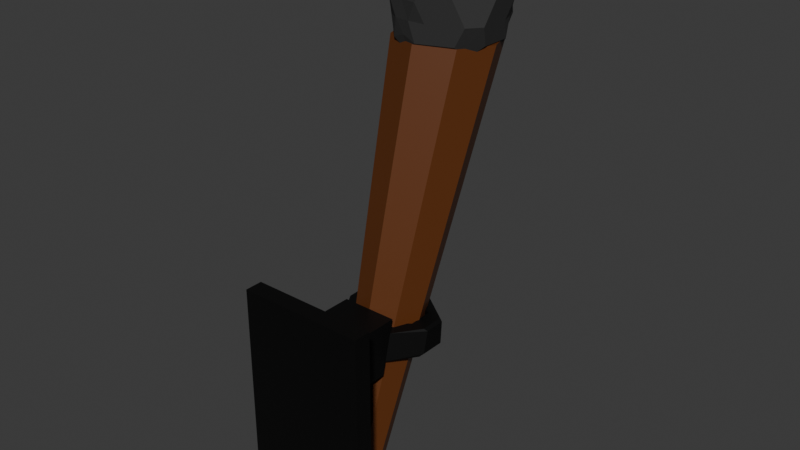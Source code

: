 # Source: walltorch.blend  (saved by Blender 4.1.24; exported with 4.5.12 LTS)
import bpy
from mathutils import Matrix  # noqa: F401  (used for matrix-valued properties, if any)

bpy.ops.wm.read_factory_settings(use_empty=True)
scene = bpy.context.scene
scene.name = 'Scene'

# ---- collections
col_collection = bpy.data.collections.new('Collection'); scene.collection.children.link(col_collection)

# ---- materials (node trees are filled in below, after node groups)
mat_wood = bpy.data.materials.new('Wood')
mat_wood.use_transparent_shadow = False
mat_coal = bpy.data.materials.new('Coal')
mat_coal.use_transparent_shadow = False
mat_metal = bpy.data.materials.new('Metal')
mat_metal.use_transparent_shadow = False

# ---- material node trees
mat_wood.use_nodes = True; mat_wood.node_tree.nodes.clear()
_N = mat_wood.node_tree.nodes; _L = mat_wood.node_tree.links
n0 = _N.new('ShaderNodeBsdfPrincipled'); n0.name = 'Principled BSDF'; n0.location = (10, 300)
n0.inputs[0].default_value = (0.1155, 0.03187, 0.004896, 1.0)
n1 = _N.new('ShaderNodeOutputMaterial'); n1.name = 'Material Output'; n1.location = (300, 300)
_L.new(n0.outputs[0], n1.inputs[0])
n1.is_active_output = True
mat_coal.use_nodes = True; mat_coal.node_tree.nodes.clear()
_N = mat_coal.node_tree.nodes; _L = mat_coal.node_tree.links
n0 = _N.new('ShaderNodeBsdfPrincipled'); n0.name = 'Principled BSDF'; n0.location = (10, 300)
n0.inputs[0].default_value = (0.02562, 0.02562, 0.02562, 1.0)
n0.inputs[2].default_value = 0.7778
n1 = _N.new('ShaderNodeOutputMaterial'); n1.name = 'Material Output'; n1.location = (300, 300)
_L.new(n0.outputs[0], n1.inputs[0])
n1.is_active_output = True
mat_metal.use_nodes = True; mat_metal.node_tree.nodes.clear()
_N = mat_metal.node_tree.nodes; _L = mat_metal.node_tree.links
n0 = _N.new('ShaderNodeBsdfPrincipled'); n0.name = 'Principled BSDF'; n0.location = (10, 300)
n0.inputs[0].default_value = (0.01271, 0.01271, 0.01271, 1.0)
n0.inputs[1].default_value = 0.7481
n1 = _N.new('ShaderNodeOutputMaterial'); n1.name = 'Material Output'; n1.location = (300, 300)
_L.new(n0.outputs[0], n1.inputs[0])
n1.is_active_output = True

# ---- world
world_world = bpy.data.worlds.new('World'); scene.world = world_world
world_world.use_nodes = True; world_world.node_tree.nodes.clear()
_N = world_world.node_tree.nodes; _L = world_world.node_tree.links
n0 = _N.new('ShaderNodeOutputWorld'); n0.name = 'World Output'; n0.location = (300, 300)
n1 = _N.new('ShaderNodeBackground'); n1.name = 'Background'; n1.location = (10, 300)
n1.inputs[0].default_value = (0.05088, 0.05088, 0.05088, 1.0)
_L.new(n1.outputs[0], n0.inputs[0])
n0.is_active_output = True
world_world.color = (0.05088, 0.05088, 0.05088)
world_world.use_sun_shadow = False
world_world.sun_shadow_jitter_overblur = 0.0

# ---- meshes
me_cylinder = bpy.data.meshes.new('Cylinder')
me_cylinder.from_pydata([(-2.456e-09, 0.3968, -4.3), (-3.725e-09, 0.9659, 4.559), (0.2806, 0.2806, -4.3), (0.7071, 0.683, 4.483), (0.3968, -7.823e-08, -4.3), (1.0, 4.112e-08, 4.3), (0.2806, -0.2806, -4.3), (0.7071, -0.683, 4.117), (-2.456e-09, -0.3968, -4.3), (-3.725e-09, -0.9659, 4.042), (-0.2806, -0.2806, -4.3), (-0.7071, -0.683, 4.117), (-0.3968, -7.823e-08, -4.3), (-1.0, 4.112e-08, 4.3), (-0.2806, 0.2806, -4.3), (-0.7071, 0.683, 4.483)], [], [(0, 1, 3, 2), (2, 3, 5, 4), (4, 5, 7, 6), (6, 7, 9, 8), (8, 9, 11, 10), (10, 11, 13, 12), (3, 1, 15, 13, 11, 9, 7, 5), (12, 13, 15, 14), (14, 15, 1, 0), (0, 2, 4, 6, 8, 10, 12, 14)])
_uv = me_cylinder.uv_layers.new(name='UVMap')
_uv.uv.foreach_set('vector', [1.0, 0.5, 1.0, 1.0, 0.875, 1.0, 0.875, 0.5, 0.875, 0.5, 0.875, 1.0, 0.75, 1.0, 0.75, 0.5, 0.75, 0.5, 0.75, 1.0, 0.625, 1.0, 0.625, 0.5, 0.625, 0.5, 0.625, 1.0, 0.5, 1.0, 0.5, 0.5, 0.5, 0.5, 0.5, 1.0, 0.375, 1.0, 0.375, 0.5, 0.375, 0.5, 0.375, 1.0, 0.25, 1.0, 0.25, 0.5, 0.4197, 0.4197, 0.25, 0.49, 0.08029, 0.4197, 0.01, 0.25, 0.08029, 0.08029, 0.25, 0.01, 0.4197, 0.08029, 0.49, 0.25, 0.25, 0.5, 0.25, 1.0, 0.125, 1.0, 0.125, 0.5, 0.125, 0.5, 0.125, 1.0, 0.0, 1.0, 0.0, 0.5, 0.75, 0.49, 0.9197, 0.4197, 0.99, 0.25, 0.9197, 0.08029, 0.75, 0.01, 0.5803, 0.08029, 0.51, 0.25, 0.5803, 0.4197])
me_cylinder.materials.append(mat_wood)
me_cylinder.update()
me_icosphere = bpy.data.meshes.new('Icosphere')
me_icosphere.from_pydata([(0.0003978, -0.00194, -0.9946), (0.6258, -0.4563, -0.3811), (-0.233, -0.7193, -0.3801), (-0.894, -0.00194, -0.4418), (-0.2387, 0.734, -0.3815), (0.6175, 0.4477, -0.3776), (0.224, -0.6972, 0.3582), (-0.6815, -0.4986, 0.4276), (-0.6005, 0.4442, 0.3777), (0.2404, 0.7351, 0.393), (0.7771, -0.00194, 0.3938), (-0.005997, 0.004689, 0.8297), (-0.1378, -0.4273, -0.7182), (0.3622, -0.2648, -0.7182), (0.224, -0.6901, -0.4418), (0.724, -0.00194, -0.4418), (0.3622, 0.2609, -0.7182), (-0.4468, -0.00194, -0.7182), (-0.585, -0.4273, -0.4418), (-0.1378, 0.4234, -0.7182), (-0.585, 0.4234, -0.4418), (0.224, 0.6862, -0.4418), (0.8094, -0.2648, 0.005425), (0.8094, 0.2609, 0.005425), (0.0003978, -0.8526, 0.005425), (0.5004, -0.6901, 0.005425), (-0.8086, -0.2648, 0.005425), (-0.4996, -0.6901, 0.005425), (-0.4996, 0.6862, 0.005425), (-0.7415, 0.2382, -0.0006552), (0.5004, 0.6862, 0.005425), (0.0003978, 0.8487, 0.005425), (0.5437, -0.394, 0.4195), (-0.2111, -0.6489, 0.4255), (-0.7232, -0.00194, 0.4526), (-0.2232, 0.6862, 0.4526), (0.5858, 0.4234, 0.4526), (0.1229, -0.3824, 0.6668), (0.4476, -0.00194, 0.729), (-0.3614, -0.2648, 0.729), (-0.3614, 0.2609, 0.729), (0.1386, 0.4234, 0.729), (-0.0687, -0.2146, -0.8564), (0.5431, -0.3962, -0.58), (-0.02599, -0.7713, -0.4418), (0.724, -0.2648, -0.4418), (0.5431, 0.3924, -0.58), (-0.2232, -0.00194, -0.8564), (-0.7395, -0.2146, -0.4418), (-0.0687, 0.2107, -0.8564), (-0.4305, 0.636, -0.4418), (0.474, 0.605, -0.4418), (0.7667, -0.3962, -0.2182), (0.8521, 0.1295, 0.229), (-0.1294, -0.783, -0.2107), (0.3886, -0.7713, 0.229), (-0.8513, -0.1334, -0.2182), (-0.5759, -0.563, 0.2225), (-0.3878, 0.7675, -0.2182), (-0.6696, 0.3555, 0.2056), (0.6122, 0.605, -0.2182), (0.1312, 0.7833, 0.219), (0.3749, -0.5698, 0.3918), (-0.4532, -0.5639, 0.4223), (-0.6483, 0.244, 0.4069), (0.03375, 0.7345, 0.4321), (0.7403, 0.2107, 0.4526), (0.1777, -0.5586, 0.5067), (0.1956, 0.004996, 0.8209), (-0.5351, -0.3908, 0.579), (-0.5423, 0.3924, 0.5908), (0.1973, 0.5925, 0.5369), (-0.2069, -0.6399, -0.58), (0.1813, -0.1334, -0.8564), (0.474, -0.6089, -0.4418), (0.7218, 0.2605, -0.4406), (0.1813, 0.1295, -0.8564), (-0.6704, -0.00194, -0.58), (-0.4305, -0.6399, -0.4418), (-0.2057, 0.6323, -0.5751), (-0.7395, 0.2107, -0.4418), (-0.02698, 0.7619, -0.4383), (0.8521, -0.1334, 0.229), (0.7013, 0.3642, -0.2073), (0.1386, -0.8526, 0.229), (0.6122, -0.6089, -0.2182), (-0.7659, -0.3962, 0.229), (-0.3606, -0.724, -0.2122), (-0.6114, 0.605, 0.229), (-0.8513, 0.1295, -0.2182), (0.3461, 0.7021, 0.2146), (-0.1378, 0.8487, -0.2182), (0.7403, -0.2146, 0.4526), (0.03111, -0.7063, 0.4094), (-0.7232, -0.2648, 0.4526), (-0.4732, 0.605, 0.4526), (0.3886, 0.5879, 0.408), (0.05495, -0.1762, 0.8043), (0.6712, -0.00194, 0.5908), (-0.1692, -0.123, 0.8416), (-0.1724, 0.1222, 0.8516), (0.06155, 0.1946, 0.8391), (0.2931, 0.2107, 0.729), (0.5167, 0.2107, 0.5908), (0.3622, 0.4234, 0.5908), (-0.1114, 0.3422, 0.729), (-0.04231, 0.5548, 0.5908), (-0.2923, 0.4736, 0.5908), (-0.3614, -0.00194, 0.729), (-0.5423, 0.1295, 0.5908), (-0.5423, -0.1334, 0.5908), (-0.1114, -0.346, 0.729), (-0.2913, -0.4764, 0.5896), (-0.04231, -0.5587, 0.5908), (0.2866, -0.1994, 0.7099), (0.3436, -0.3999, 0.5661), (0.5167, -0.2146, 0.5908), (0.6976, 0.3422, 0.229), (0.6549, 0.4736, 0.005425), (0.5431, 0.5548, 0.229), (-0.1114, 0.7675, 0.229), (-0.2496, 0.7675, 0.005425), (-0.3614, 0.6862, 0.229), (-0.7337, 0.1192, 0.2166), (-0.8086, -0.00194, 0.005425), (-0.7659, -0.1334, 0.229), (-0.3578, -0.6811, 0.2229), (-0.2496, -0.7713, 0.005425), (-0.1114, -0.7713, 0.229), (0.5431, -0.5587, 0.229), (0.6549, -0.4775, 0.005425), (0.6976, -0.346, 0.229), (0.2504, 0.7675, 0.005425), (0.3622, 0.6862, -0.2182), (0.1122, 0.7675, -0.2182), (-0.6477, 0.4712, 0.004007), (-0.5423, 0.5548, -0.2182), (-0.6968, 0.3422, -0.2182), (-0.6541, -0.4775, 0.005425), (-0.6968, -0.346, -0.2182), (-0.5423, -0.5587, -0.2182), (0.2504, -0.7713, 0.005425), (0.1122, -0.7713, -0.2182), (0.3622, -0.6901, -0.2182), (0.8094, -0.00194, 0.005425), (0.7667, -0.1334, -0.2182), (0.7667, 0.1295, -0.2182), (0.2931, 0.4736, -0.58), (0.1122, 0.3422, -0.7182), (0.04311, 0.5548, -0.58), (-0.3614, 0.4234, -0.58), (-0.2923, 0.2107, -0.7182), (-0.5159, 0.2107, -0.58), (-0.5159, -0.2146, -0.58), (-0.2923, -0.2146, -0.7182), (-0.3614, -0.4273, -0.58), (0.5431, 0.1295, -0.58), (0.5431, -0.1334, -0.58), (0.3622, -0.00194, -0.7182), (0.04311, -0.5587, -0.58), (0.1122, -0.346, -0.7182), (0.2931, -0.4775, -0.58)], [], [(0, 73, 42), (1, 43, 45), (0, 42, 47), (0, 47, 49), (0, 49, 76), (1, 45, 52), (2, 44, 54), (3, 48, 56), (4, 50, 58), (5, 51, 60), (1, 52, 85), (2, 54, 87), (3, 56, 89), (4, 58, 91), (5, 60, 83), (6, 62, 67), (7, 63, 69), (8, 64, 70), (9, 65, 71), (10, 66, 98), (38, 102, 68), (38, 103, 102), (36, 96, 104), (41, 105, 101), (41, 106, 105), (35, 95, 107), (40, 108, 100), (40, 109, 108), (34, 94, 110), (39, 111, 99), (39, 112, 111), (33, 93, 113), (37, 114, 97), (37, 115, 114), (32, 92, 116), (23, 117, 53), (23, 118, 117), (30, 90, 119), (31, 120, 61), (31, 121, 120), (28, 88, 122), (29, 123, 59), (29, 124, 123), (26, 86, 125), (27, 126, 57), (27, 127, 126), (24, 84, 128), (25, 129, 55), (25, 130, 129), (22, 82, 131), (30, 132, 90), (30, 133, 132), (21, 81, 134), (28, 135, 88), (28, 136, 135), (20, 80, 137), (26, 138, 86), (26, 139, 138), (18, 78, 140), (24, 141, 84), (24, 142, 141), (14, 74, 143), (22, 144, 82), (22, 145, 144), (15, 75, 146), (16, 147, 46), (16, 148, 147), (19, 79, 149), (19, 150, 79), (19, 151, 150), (17, 77, 152), (17, 153, 77), (17, 154, 153), (12, 72, 155), (15, 156, 75), (15, 157, 156), (13, 73, 158), (12, 159, 72), (12, 160, 159), (13, 43, 161), (161, 74, 14), (161, 43, 74), (43, 1, 74), (159, 161, 14), (159, 160, 161), (160, 13, 161), (72, 44, 2), (72, 159, 44), (159, 14, 44), (158, 76, 16), (158, 73, 76), (73, 0, 76), (156, 158, 16), (156, 157, 158), (157, 13, 158), (75, 46, 5), (75, 156, 46), (156, 16, 46), (155, 78, 18), (155, 72, 78), (72, 2, 78), (153, 155, 18), (153, 154, 155), (154, 12, 155), (77, 48, 3), (77, 153, 48), (153, 18, 48), (152, 80, 20), (152, 77, 80), (77, 3, 80), (150, 152, 20), (150, 151, 152), (151, 17, 152), (79, 50, 4), (79, 150, 50), (150, 20, 50), (149, 81, 21), (149, 79, 81), (79, 4, 81), (147, 149, 21), (147, 148, 149), (148, 19, 149), (46, 51, 5), (46, 147, 51), (147, 21, 51), (146, 83, 23), (146, 75, 83), (75, 5, 83), (144, 146, 23), (144, 145, 146), (145, 15, 146), (82, 53, 10), (82, 144, 53), (144, 23, 53), (143, 85, 25), (143, 74, 85), (74, 1, 85), (141, 143, 25), (141, 142, 143), (142, 14, 143), (84, 55, 6), (84, 141, 55), (141, 25, 55), (140, 87, 27), (140, 78, 87), (78, 2, 87), (138, 140, 27), (138, 139, 140), (139, 18, 140), (86, 57, 7), (86, 138, 57), (138, 27, 57), (137, 89, 29), (137, 80, 89), (80, 3, 89), (135, 137, 29), (135, 136, 137), (136, 20, 137), (88, 59, 8), (88, 135, 59), (135, 29, 59), (134, 91, 31), (134, 81, 91), (81, 4, 91), (132, 134, 31), (132, 133, 134), (133, 21, 134), (90, 61, 9), (90, 132, 61), (132, 31, 61), (131, 92, 32), (131, 82, 92), (82, 10, 92), (129, 131, 32), (129, 130, 131), (130, 22, 131), (55, 62, 6), (55, 129, 62), (129, 32, 62), (128, 93, 33), (128, 84, 93), (84, 6, 93), (126, 128, 33), (126, 127, 128), (127, 24, 128), (57, 63, 7), (57, 126, 63), (126, 33, 63), (125, 94, 34), (125, 86, 94), (86, 7, 94), (123, 125, 34), (123, 124, 125), (124, 26, 125), (59, 64, 8), (59, 123, 64), (123, 34, 64), (122, 95, 35), (122, 88, 95), (88, 8, 95), (120, 122, 35), (120, 121, 122), (121, 28, 122), (61, 65, 9), (61, 120, 65), (120, 35, 65), (119, 96, 36), (119, 90, 96), (90, 9, 96), (117, 119, 36), (117, 118, 119), (118, 30, 119), (53, 66, 10), (53, 117, 66), (117, 36, 66), (116, 98, 38), (116, 92, 98), (92, 10, 98), (114, 116, 38), (114, 115, 116), (115, 32, 116), (97, 68, 11), (97, 114, 68), (114, 38, 68), (113, 67, 37), (113, 93, 67), (93, 6, 67), (111, 113, 37), (111, 112, 113), (112, 33, 113), (99, 97, 11), (99, 111, 97), (111, 37, 97), (110, 69, 39), (110, 94, 69), (94, 7, 69), (108, 110, 39), (108, 109, 110), (109, 34, 110), (100, 99, 11), (100, 108, 99), (108, 39, 99), (107, 70, 40), (107, 95, 70), (95, 8, 70), (105, 107, 40), (105, 106, 107), (106, 35, 107), (101, 100, 11), (101, 105, 100), (105, 40, 100), (104, 71, 41), (104, 96, 71), (96, 9, 71), (102, 104, 41), (102, 103, 104), (103, 36, 104), (68, 101, 11), (68, 102, 101), (102, 41, 101), (98, 103, 38), (98, 66, 103), (66, 36, 103), (71, 106, 41), (71, 65, 106), (65, 35, 106), (70, 109, 40), (70, 64, 109), (64, 34, 109), (69, 112, 39), (69, 63, 112), (63, 33, 112), (67, 115, 37), (67, 62, 115), (62, 32, 115), (83, 118, 23), (83, 60, 118), (60, 30, 118), (91, 121, 31), (91, 58, 121), (58, 28, 121), (89, 124, 29), (89, 56, 124), (56, 26, 124), (87, 127, 27), (87, 54, 127), (54, 24, 127), (85, 130, 25), (85, 52, 130), (52, 22, 130), (60, 133, 30), (60, 51, 133), (51, 21, 133), (58, 136, 28), (58, 50, 136), (50, 20, 136), (56, 139, 26), (56, 48, 139), (48, 18, 139), (54, 142, 24), (54, 44, 142), (44, 14, 142), (52, 145, 22), (52, 45, 145), (45, 15, 145), (76, 148, 16), (76, 49, 148), (49, 19, 148), (49, 151, 19), (49, 47, 151), (47, 17, 151), (47, 154, 17), (47, 42, 154), (42, 12, 154), (45, 157, 15), (45, 43, 157), (43, 13, 157), (42, 160, 12), (42, 73, 160), (73, 13, 160)])
_uv = me_icosphere.uv_layers.new(name='UVMap')
_uv.uv.foreach_set('vector', [0.1818, 0.0, 0.2045, 0.03937, 0.1591, 0.03937, 0.2727, 0.1575, 0.2955, 0.1181, 0.3182, 0.1575, 0.9091, 0.0, 0.9318, 0.03937, 0.8864, 0.03937, 0.7273, 0.0, 0.75, 0.03937, 0.7045, 0.03937, 0.5455, 0.0, 0.5682, 0.03937, 0.5227, 0.03937, 0.2727, 0.1575, 0.3182, 0.1575, 0.2955, 0.1968, 0.09091, 0.1575, 0.1364, 0.1575, 0.1136, 0.1968, 0.8182, 0.1575, 0.8636, 0.1575, 0.8409, 0.1968, 0.6364, 0.1575, 0.6818, 0.1575, 0.6591, 0.1968, 0.4545, 0.1575, 0.5, 0.1575, 0.4773, 0.1968, 0.2727, 0.1575, 0.2955, 0.1968, 0.25, 0.1968, 0.09091, 0.1575, 0.1136, 0.1968, 0.06818, 0.1968, 0.8182, 0.1575, 0.8409, 0.1968, 0.7955, 0.1968, 0.6364, 0.1575, 0.6591, 0.1968, 0.6136, 0.1968, 0.4545, 0.1575, 0.4773, 0.1968, 0.4318, 0.1968, 0.1818, 0.3149, 0.2273, 0.3149, 0.2045, 0.3543, 0.0, 0.3149, 0.04545, 0.3149, 0.02273, 0.3543, 0.7273, 0.3149, 0.7727, 0.3149, 0.75, 0.3543, 0.5455, 0.3149, 0.5909, 0.3149, 0.5682, 0.3543, 0.3636, 0.3149, 0.4091, 0.3149, 0.3864, 0.3543, 0.4091, 0.3937, 0.4545, 0.3937, 0.4318, 0.433, 0.4091, 0.3937, 0.4318, 0.3543, 0.4545, 0.3937, 0.4545, 0.3149, 0.5, 0.3149, 0.4773, 0.3543, 0.5909, 0.3937, 0.6364, 0.3937, 0.6136, 0.433, 0.5909, 0.3937, 0.6136, 0.3543, 0.6364, 0.3937, 0.6364, 0.3149, 0.6818, 0.3149, 0.6591, 0.3543, 0.7727, 0.3937, 0.8182, 0.3937, 0.7955, 0.433, 0.7727, 0.3937, 0.7955, 0.3543, 0.8182, 0.3937, 0.8182, 0.3149, 0.8636, 0.3149, 0.8409, 0.3543, 0.04546, 0.3937, 0.09091, 0.3937, 0.06818, 0.433, 0.04546, 0.3937, 0.06818, 0.3543, 0.09091, 0.3937, 0.09091, 0.3149, 0.1364, 0.3149, 0.1136, 0.3543, 0.2273, 0.3937, 0.2727, 0.3937, 0.25, 0.433, 0.2273, 0.3937, 0.25, 0.3543, 0.2727, 0.3937, 0.2727, 0.3149, 0.3182, 0.3149, 0.2955, 0.3543, 0.4091, 0.2362, 0.4318, 0.2756, 0.3864, 0.2756, 0.4091, 0.2362, 0.4545, 0.2362, 0.4318, 0.2756, 0.5, 0.2362, 0.5227, 0.2756, 0.4773, 0.2756, 0.5909, 0.2362, 0.6136, 0.2756, 0.5682, 0.2756, 0.5909, 0.2362, 0.6364, 0.2362, 0.6136, 0.2756, 0.6818, 0.2362, 0.7045, 0.2756, 0.6591, 0.2756, 0.7727, 0.2362, 0.7955, 0.2756, 0.75, 0.2756, 0.7727, 0.2362, 0.8182, 0.2362, 0.7955, 0.2756, 0.8636, 0.2362, 0.8864, 0.2756, 0.8409, 0.2756, 0.04546, 0.2362, 0.06818, 0.2756, 0.02273, 0.2756, 0.04546, 0.2362, 0.09091, 0.2362, 0.06818, 0.2756, 0.1364, 0.2362, 0.1591, 0.2756, 0.1136, 0.2756, 0.2273, 0.2362, 0.25, 0.2756, 0.2045, 0.2756, 0.2273, 0.2362, 0.2727, 0.2362, 0.25, 0.2756, 0.3182, 0.2362, 0.3409, 0.2756, 0.2955, 0.2756, 0.5, 0.2362, 0.5455, 0.2362, 0.5227, 0.2756, 0.5, 0.2362, 0.5227, 0.1968, 0.5455, 0.2362, 0.5455, 0.1575, 0.5909, 0.1575, 0.5682, 0.1968, 0.6818, 0.2362, 0.7273, 0.2362, 0.7045, 0.2756, 0.6818, 0.2362, 0.7045, 0.1968, 0.7273, 0.2362, 0.7273, 0.1575, 0.7727, 0.1575, 0.75, 0.1968, 0.8636, 0.2362, 0.9091, 0.2362, 0.8864, 0.2756, 0.8636, 0.2362, 0.8864, 0.1968, 0.9091, 0.2362, 0.9091, 0.1575, 0.9545, 0.1575, 0.9318, 0.1968, 0.1364, 0.2362, 0.1818, 0.2362, 0.1591, 0.2756, 0.1364, 0.2362, 0.1591, 0.1968, 0.1818, 0.2362, 0.1818, 0.1575, 0.2273, 0.1575, 0.2045, 0.1968, 0.3182, 0.2362, 0.3636, 0.2362, 0.3409, 0.2756, 0.3182, 0.2362, 0.3409, 0.1968, 0.3636, 0.2362, 0.3636, 0.1575, 0.4091, 0.1575, 0.3864, 0.1968, 0.5, 0.07873, 0.5227, 0.1181, 0.4773, 0.1181, 0.5, 0.07873, 0.5455, 0.07873, 0.5227, 0.1181, 0.5909, 0.07873, 0.6136, 0.1181, 0.5682, 0.1181, 0.6818, 0.07873, 0.7045, 0.1181, 0.6591, 0.1181, 0.6818, 0.07873, 0.7273, 0.07873, 0.7045, 0.1181, 0.7727, 0.07873, 0.7955, 0.1181, 0.75, 0.1181, 0.8636, 0.07873, 0.8864, 0.1181, 0.8409, 0.1181, 0.8636, 0.07873, 0.9091, 0.07873, 0.8864, 0.1181, 0.9545, 0.07873, 0.9773, 0.1181, 0.9318, 0.1181, 0.3636, 0.1575, 0.3864, 0.1181, 0.4091, 0.1575, 0.3636, 0.1575, 0.3409, 0.1181, 0.3864, 0.1181, 0.3182, 0.07873, 0.3409, 0.03937, 0.3636, 0.07873, 0.1364, 0.07873, 0.1591, 0.1181, 0.1136, 0.1181, 0.1364, 0.07873, 0.1818, 0.07873, 0.1591, 0.1181, 0.2273, 0.07873, 0.25, 0.1181, 0.2045, 0.1181, 0.2045, 0.1181, 0.2273, 0.1575, 0.1818, 0.1575, 0.2045, 0.1181, 0.25, 0.1181, 0.2273, 0.1575, 0.25, 0.1181, 0.2727, 0.1575, 0.2273, 0.1575, 0.1591, 0.1181, 0.2045, 0.1181, 0.1818, 0.1575, 0.1591, 0.1181, 0.1818, 0.07873, 0.2045, 0.1181, 0.1818, 0.07873, 0.2273, 0.07873, 0.2045, 0.1181, 0.1136, 0.1181, 0.1364, 0.1575, 0.09091, 0.1575, 0.1136, 0.1181, 0.1591, 0.1181, 0.1364, 0.1575, 0.1591, 0.1181, 0.1818, 0.1575, 0.1364, 0.1575, 0.3636, 0.07873, 0.3864, 0.03937, 0.4091, 0.07873, 0.3636, 0.07873, 0.3409, 0.03937, 0.3864, 0.03937, 0.3409, 0.03937, 0.3636, 0.0, 0.3864, 0.03937, 0.3864, 0.1181, 0.3636, 0.07873, 0.4091, 0.07873, 0.3864, 0.1181, 0.3409, 0.1181, 0.3636, 0.07873, 0.3409, 0.1181, 0.3182, 0.07873, 0.3636, 0.07873, 0.4091, 0.1575, 0.4318, 0.1181, 0.4545, 0.1575, 0.4091, 0.1575, 0.3864, 0.1181, 0.4318, 0.1181, 0.3864, 0.1181, 0.4091, 0.07873, 0.4318, 0.1181, 0.9318, 0.1181, 0.9545, 0.1575, 0.9091, 0.1575, 0.9318, 0.1181, 0.9773, 0.1181, 0.9545, 0.1575, 0.9773, 0.1181, 1.0, 0.1575, 0.9545, 0.1575, 0.8864, 0.1181, 0.9318, 0.1181, 0.9091, 0.1575, 0.8864, 0.1181, 0.9091, 0.07873, 0.9318, 0.1181, 0.9091, 0.07873, 0.9545, 0.07873, 0.9318, 0.1181, 0.8409, 0.1181, 0.8636, 0.1575, 0.8182, 0.1575, 0.8409, 0.1181, 0.8864, 0.1181, 0.8636, 0.1575, 0.8864, 0.1181, 0.9091, 0.1575, 0.8636, 0.1575, 0.75, 0.1181, 0.7727, 0.1575, 0.7273, 0.1575, 0.75, 0.1181, 0.7955, 0.1181, 0.7727, 0.1575, 0.7955, 0.1181, 0.8182, 0.1575, 0.7727, 0.1575, 0.7045, 0.1181, 0.75, 0.1181, 0.7273, 0.1575, 0.7045, 0.1181, 0.7273, 0.07873, 0.75, 0.1181, 0.7273, 0.07873, 0.7727, 0.07873, 0.75, 0.1181, 0.6591, 0.1181, 0.6818, 0.1575, 0.6364, 0.1575, 0.6591, 0.1181, 0.7045, 0.1181, 0.6818, 0.1575, 0.7045, 0.1181, 0.7273, 0.1575, 0.6818, 0.1575, 0.5682, 0.1181, 0.5909, 0.1575, 0.5455, 0.1575, 0.5682, 0.1181, 0.6136, 0.1181, 0.5909, 0.1575, 0.6136, 0.1181, 0.6364, 0.1575, 0.5909, 0.1575, 0.5227, 0.1181, 0.5682, 0.1181, 0.5455, 0.1575, 0.5227, 0.1181, 0.5455, 0.07873, 0.5682, 0.1181, 0.5455, 0.07873, 0.5909, 0.07873, 0.5682, 0.1181, 0.4773, 0.1181, 0.5, 0.1575, 0.4545, 0.1575, 0.4773, 0.1181, 0.5227, 0.1181, 0.5, 0.1575, 0.5227, 0.1181, 0.5455, 0.1575, 0.5, 0.1575, 0.3864, 0.1968, 0.4318, 0.1968, 0.4091, 0.2362, 0.3864, 0.1968, 0.4091, 0.1575, 0.4318, 0.1968, 0.4091, 0.1575, 0.4545, 0.1575, 0.4318, 0.1968, 0.3636, 0.2362, 0.3864, 0.1968, 0.4091, 0.2362, 0.3636, 0.2362, 0.3409, 0.1968, 0.3864, 0.1968, 0.3409, 0.1968, 0.3636, 0.1575, 0.3864, 0.1968, 0.3409, 0.2756, 0.3864, 0.2756, 0.3636, 0.3149, 0.3409, 0.2756, 0.3636, 0.2362, 0.3864, 0.2756, 0.3636, 0.2362, 0.4091, 0.2362, 0.3864, 0.2756, 0.2045, 0.1968, 0.25, 0.1968, 0.2273, 0.2362, 0.2045, 0.1968, 0.2273, 0.1575, 0.25, 0.1968, 0.2273, 0.1575, 0.2727, 0.1575, 0.25, 0.1968, 0.1818, 0.2362, 0.2045, 0.1968, 0.2273, 0.2362, 0.1818, 0.2362, 0.1591, 0.1968, 0.2045, 0.1968, 0.1591, 0.1968, 0.1818, 0.1575, 0.2045, 0.1968, 0.1591, 0.2756, 0.2045, 0.2756, 0.1818, 0.3149, 0.1591, 0.2756, 0.1818, 0.2362, 0.2045, 0.2756, 0.1818, 0.2362, 0.2273, 0.2362, 0.2045, 0.2756, 0.9318, 0.1968, 0.9773, 0.1968, 0.9545, 0.2362, 0.9318, 0.1968, 0.9545, 0.1575, 0.9773, 0.1968, 0.9545, 0.1575, 1.0, 0.1575, 0.9773, 0.1968, 0.9091, 0.2362, 0.9318, 0.1968, 0.9545, 0.2362, 0.9091, 0.2362, 0.8864, 0.1968, 0.9318, 0.1968, 0.8864, 0.1968, 0.9091, 0.1575, 0.9318, 0.1968, 0.8864, 0.2756, 0.9318, 0.2756, 0.9091, 0.3149, 0.8864, 0.2756, 0.9091, 0.2362, 0.9318, 0.2756, 0.9091, 0.2362, 0.9545, 0.2362, 0.9318, 0.2756, 0.75, 0.1968, 0.7955, 0.1968, 0.7727, 0.2362, 0.75, 0.1968, 0.7727, 0.1575, 0.7955, 0.1968, 0.7727, 0.1575, 0.8182, 0.1575, 0.7955, 0.1968, 0.7273, 0.2362, 0.75, 0.1968, 0.7727, 0.2362, 0.7273, 0.2362, 0.7045, 0.1968, 0.75, 0.1968, 0.7045, 0.1968, 0.7273, 0.1575, 0.75, 0.1968, 0.7045, 0.2756, 0.75, 0.2756, 0.7273, 0.3149, 0.7045, 0.2756, 0.7273, 0.2362, 0.75, 0.2756, 0.7273, 0.2362, 0.7727, 0.2362, 0.75, 0.2756, 0.5682, 0.1968, 0.6136, 0.1968, 0.5909, 0.2362, 0.5682, 0.1968, 0.5909, 0.1575, 0.6136, 0.1968, 0.5909, 0.1575, 0.6364, 0.1575, 0.6136, 0.1968, 0.5455, 0.2362, 0.5682, 0.1968, 0.5909, 0.2362, 0.5455, 0.2362, 0.5227, 0.1968, 0.5682, 0.1968, 0.5227, 0.1968, 0.5455, 0.1575, 0.5682, 0.1968, 0.5227, 0.2756, 0.5682, 0.2756, 0.5455, 0.3149, 0.5227, 0.2756, 0.5455, 0.2362, 0.5682, 0.2756, 0.5455, 0.2362, 0.5909, 0.2362, 0.5682, 0.2756, 0.2955, 0.2756, 0.3182, 0.3149, 0.2727, 0.3149, 0.2955, 0.2756, 0.3409, 0.2756, 0.3182, 0.3149, 0.3409, 0.2756, 0.3636, 0.3149, 0.3182, 0.3149, 0.25, 0.2756, 0.2955, 0.2756, 0.2727, 0.3149, 0.25, 0.2756, 0.2727, 0.2362, 0.2955, 0.2756, 0.2727, 0.2362, 0.3182, 0.2362, 0.2955, 0.2756, 0.2045, 0.2756, 0.2273, 0.3149, 0.1818, 0.3149, 0.2045, 0.2756, 0.25, 0.2756, 0.2273, 0.3149, 0.25, 0.2756, 0.2727, 0.3149, 0.2273, 0.3149, 0.1136, 0.2756, 0.1364, 0.3149, 0.09091, 0.3149, 0.1136, 0.2756, 0.1591, 0.2756, 0.1364, 0.3149, 0.1591, 0.2756, 0.1818, 0.3149, 0.1364, 0.3149, 0.06818, 0.2756, 0.1136, 0.2756, 0.09091, 0.3149, 0.06818, 0.2756, 0.09091, 0.2362, 0.1136, 0.2756, 0.09091, 0.2362, 0.1364, 0.2362, 0.1136, 0.2756, 0.02273, 0.2756, 0.04545, 0.3149, 0.0, 0.3149, 0.02273, 0.2756, 0.06818, 0.2756, 0.04545, 0.3149, 0.06818, 0.2756, 0.09091, 0.3149, 0.04545, 0.3149, 0.8409, 0.2756, 0.8636, 0.3149, 0.8182, 0.3149, 0.8409, 0.2756, 0.8864, 0.2756, 0.8636, 0.3149, 0.8864, 0.2756, 0.9091, 0.3149, 0.8636, 0.3149, 0.7955, 0.2756, 0.8409, 0.2756, 0.8182, 0.3149, 0.7955, 0.2756, 0.8182, 0.2362, 0.8409, 0.2756, 0.8182, 0.2362, 0.8636, 0.2362, 0.8409, 0.2756, 0.75, 0.2756, 0.7727, 0.3149, 0.7273, 0.3149, 0.75, 0.2756, 0.7955, 0.2756, 0.7727, 0.3149, 0.7955, 0.2756, 0.8182, 0.3149, 0.7727, 0.3149, 0.6591, 0.2756, 0.6818, 0.3149, 0.6364, 0.3149, 0.6591, 0.2756, 0.7045, 0.2756, 0.6818, 0.3149, 0.7045, 0.2756, 0.7273, 0.3149, 0.6818, 0.3149, 0.6136, 0.2756, 0.6591, 0.2756, 0.6364, 0.3149, 0.6136, 0.2756, 0.6364, 0.2362, 0.6591, 0.2756, 0.6364, 0.2362, 0.6818, 0.2362, 0.6591, 0.2756, 0.5682, 0.2756, 0.5909, 0.3149, 0.5455, 0.3149, 0.5682, 0.2756, 0.6136, 0.2756, 0.5909, 0.3149, 0.6136, 0.2756, 0.6364, 0.3149, 0.5909, 0.3149, 0.4773, 0.2756, 0.5, 0.3149, 0.4545, 0.3149, 0.4773, 0.2756, 0.5227, 0.2756, 0.5, 0.3149, 0.5227, 0.2756, 0.5455, 0.3149, 0.5, 0.3149, 0.4318, 0.2756, 0.4773, 0.2756, 0.4545, 0.3149, 0.4318, 0.2756, 0.4545, 0.2362, 0.4773, 0.2756, 0.4545, 0.2362, 0.5, 0.2362, 0.4773, 0.2756, 0.3864, 0.2756, 0.4091, 0.3149, 0.3636, 0.3149, 0.3864, 0.2756, 0.4318, 0.2756, 0.4091, 0.3149, 0.4318, 0.2756, 0.4545, 0.3149, 0.4091, 0.3149, 0.2955, 0.3543, 0.3409, 0.3543, 0.3182, 0.3937, 0.2955, 0.3543, 0.3182, 0.3149, 0.3409, 0.3543, 0.3182, 0.3149, 0.3636, 0.3149, 0.3409, 0.3543, 0.2727, 0.3937, 0.2955, 0.3543, 0.3182, 0.3937, 0.2727, 0.3937, 0.25, 0.3543, 0.2955, 0.3543, 0.25, 0.3543, 0.2727, 0.3149, 0.2955, 0.3543, 0.25, 0.433, 0.2955, 0.433, 0.2727, 0.4724, 0.25, 0.433, 0.2727, 0.3937, 0.2955, 0.433, 0.2727, 0.3937, 0.3182, 0.3937, 0.2955, 0.433, 0.1136, 0.3543, 0.1591, 0.3543, 0.1364, 0.3937, 0.1136, 0.3543, 0.1364, 0.3149, 0.1591, 0.3543, 0.1364, 0.3149, 0.1818, 0.3149, 0.1591, 0.3543, 0.09091, 0.3937, 0.1136, 0.3543, 0.1364, 0.3937, 0.09091, 0.3937, 0.06818, 0.3543, 0.1136, 0.3543, 0.06818, 0.3543, 0.09091, 0.3149, 0.1136, 0.3543, 0.06818, 0.433, 0.1136, 0.433, 0.09091, 0.4724, 0.06818, 0.433, 0.09091, 0.3937, 0.1136, 0.433, 0.09091, 0.3937, 0.1364, 0.3937, 0.1136, 0.433, 0.8409, 0.3543, 0.8864, 0.3543, 0.8636, 0.3937, 0.8409, 0.3543, 0.8636, 0.3149, 0.8864, 0.3543, 0.8636, 0.3149, 0.9091, 0.3149, 0.8864, 0.3543, 0.8182, 0.3937, 0.8409, 0.3543, 0.8636, 0.3937, 0.8182, 0.3937, 0.7955, 0.3543, 0.8409, 0.3543, 0.7955, 0.3543, 0.8182, 0.3149, 0.8409, 0.3543, 0.7955, 0.433, 0.8409, 0.433, 0.8182, 0.4724, 0.7955, 0.433, 0.8182, 0.3937, 0.8409, 0.433, 0.8182, 0.3937, 0.8636, 0.3937, 0.8409, 0.433, 0.6591, 0.3543, 0.7045, 0.3543, 0.6818, 0.3937, 0.6591, 0.3543, 0.6818, 0.3149, 0.7045, 0.3543, 0.6818, 0.3149, 0.7273, 0.3149, 0.7045, 0.3543, 0.6364, 0.3937, 0.6591, 0.3543, 0.6818, 0.3937, 0.6364, 0.3937, 0.6136, 0.3543, 0.6591, 0.3543, 0.6136, 0.3543, 0.6364, 0.3149, 0.6591, 0.3543, 0.6136, 0.433, 0.6591, 0.433, 0.6364, 0.4724, 0.6136, 0.433, 0.6364, 0.3937, 0.6591, 0.433, 0.6364, 0.3937, 0.6818, 0.3937, 0.6591, 0.433, 0.4773, 0.3543, 0.5227, 0.3543, 0.5, 0.3937, 0.4773, 0.3543, 0.5, 0.3149, 0.5227, 0.3543, 0.5, 0.3149, 0.5455, 0.3149, 0.5227, 0.3543, 0.4545, 0.3937, 0.4773, 0.3543, 0.5, 0.3937, 0.4545, 0.3937, 0.4318, 0.3543, 0.4773, 0.3543, 0.4318, 0.3543, 0.4545, 0.3149, 0.4773, 0.3543, 0.4318, 0.433, 0.4773, 0.433, 0.4545, 0.4724, 0.4318, 0.433, 0.4545, 0.3937, 0.4773, 0.433, 0.4545, 0.3937, 0.5, 0.3937, 0.4773, 0.433, 0.3864, 0.3543, 0.4318, 0.3543, 0.4091, 0.3937, 0.3864, 0.3543, 0.4091, 0.3149, 0.4318, 0.3543, 0.4091, 0.3149, 0.4545, 0.3149, 0.4318, 0.3543, 0.5682, 0.3543, 0.6136, 0.3543, 0.5909, 0.3937, 0.5682, 0.3543, 0.5909, 0.3149, 0.6136, 0.3543, 0.5909, 0.3149, 0.6364, 0.3149, 0.6136, 0.3543, 0.75, 0.3543, 0.7955, 0.3543, 0.7727, 0.3937, 0.75, 0.3543, 0.7727, 0.3149, 0.7955, 0.3543, 0.7727, 0.3149, 0.8182, 0.3149, 0.7955, 0.3543, 0.02273, 0.3543, 0.06818, 0.3543, 0.04546, 0.3937, 0.02273, 0.3543, 0.04545, 0.3149, 0.06818, 0.3543, 0.04545, 0.3149, 0.09091, 0.3149, 0.06818, 0.3543, 0.2045, 0.3543, 0.25, 0.3543, 0.2273, 0.3937, 0.2045, 0.3543, 0.2273, 0.3149, 0.25, 0.3543, 0.2273, 0.3149, 0.2727, 0.3149, 0.25, 0.3543, 0.4318, 0.1968, 0.4545, 0.2362, 0.4091, 0.2362, 0.4318, 0.1968, 0.4773, 0.1968, 0.4545, 0.2362, 0.4773, 0.1968, 0.5, 0.2362, 0.4545, 0.2362, 0.6136, 0.1968, 0.6364, 0.2362, 0.5909, 0.2362, 0.6136, 0.1968, 0.6591, 0.1968, 0.6364, 0.2362, 0.6591, 0.1968, 0.6818, 0.2362, 0.6364, 0.2362, 0.7955, 0.1968, 0.8182, 0.2362, 0.7727, 0.2362, 0.7955, 0.1968, 0.8409, 0.1968, 0.8182, 0.2362, 0.8409, 0.1968, 0.8636, 0.2362, 0.8182, 0.2362, 0.06818, 0.1968, 0.09091, 0.2362, 0.04546, 0.2362, 0.06818, 0.1968, 0.1136, 0.1968, 0.09091, 0.2362, 0.1136, 0.1968, 0.1364, 0.2362, 0.09091, 0.2362, 0.25, 0.1968, 0.2727, 0.2362, 0.2273, 0.2362, 0.25, 0.1968, 0.2955, 0.1968, 0.2727, 0.2362, 0.2955, 0.1968, 0.3182, 0.2362, 0.2727, 0.2362, 0.4773, 0.1968, 0.5227, 0.1968, 0.5, 0.2362, 0.4773, 0.1968, 0.5, 0.1575, 0.5227, 0.1968, 0.5, 0.1575, 0.5455, 0.1575, 0.5227, 0.1968, 0.6591, 0.1968, 0.7045, 0.1968, 0.6818, 0.2362, 0.6591, 0.1968, 0.6818, 0.1575, 0.7045, 0.1968, 0.6818, 0.1575, 0.7273, 0.1575, 0.7045, 0.1968, 0.8409, 0.1968, 0.8864, 0.1968, 0.8636, 0.2362, 0.8409, 0.1968, 0.8636, 0.1575, 0.8864, 0.1968, 0.8636, 0.1575, 0.9091, 0.1575, 0.8864, 0.1968, 0.1136, 0.1968, 0.1591, 0.1968, 0.1364, 0.2362, 0.1136, 0.1968, 0.1364, 0.1575, 0.1591, 0.1968, 0.1364, 0.1575, 0.1818, 0.1575, 0.1591, 0.1968, 0.2955, 0.1968, 0.3409, 0.1968, 0.3182, 0.2362, 0.2955, 0.1968, 0.3182, 0.1575, 0.3409, 0.1968, 0.3182, 0.1575, 0.3636, 0.1575, 0.3409, 0.1968, 0.5227, 0.03937, 0.5455, 0.07873, 0.5, 0.07873, 0.5227, 0.03937, 0.5682, 0.03937, 0.5455, 0.07873, 0.5682, 0.03937, 0.5909, 0.07873, 0.5455, 0.07873, 0.7045, 0.03937, 0.7273, 0.07873, 0.6818, 0.07873, 0.7045, 0.03937, 0.75, 0.03937, 0.7273, 0.07873, 0.75, 0.03937, 0.7727, 0.07873, 0.7273, 0.07873, 0.8864, 0.03937, 0.9091, 0.07873, 0.8636, 0.07873, 0.8864, 0.03937, 0.9318, 0.03937, 0.9091, 0.07873, 0.9318, 0.03937, 0.9545, 0.07873, 0.9091, 0.07873, 0.3182, 0.1575, 0.3409, 0.1181, 0.3636, 0.1575, 0.3182, 0.1575, 0.2955, 0.1181, 0.3409, 0.1181, 0.2955, 0.1181, 0.3182, 0.07873, 0.3409, 0.1181, 0.1591, 0.03937, 0.1818, 0.07873, 0.1364, 0.07873, 0.1591, 0.03937, 0.2045, 0.03937, 0.1818, 0.07873, 0.2045, 0.03937, 0.2273, 0.07873, 0.1818, 0.07873])
me_icosphere.materials.append(mat_coal)
me_icosphere.update()
me_cube_001 = bpy.data.meshes.new('Cube.001')
me_cube_001.from_pydata([(-1.0, -0.1374, -2.535), (-1.0, -0.1374, 1.0), (-0.4222, 0.1374, -1.801), (-0.4343, 0.1374, 0.4343), (1.0, -0.1374, -2.535), (1.0, -0.1374, 1.0), (0.4222, 0.1374, -1.801), (0.4343, 0.1374, 0.4343), (-1.0, 0.1374, 1.0), (-0.4603, 0.1374, -2.122), (0.4603, 0.1374, -2.122), (1.0, 0.1374, 1.0), (-0.4343, 1.265, 0.4217), (-0.4343, 1.057, -0.4217), (0.4343, 1.057, -0.4217), (0.4343, 1.265, 0.4217), (-0.4343, 1.161, -2.98e-08), (0.0, 1.057, -0.4217), (0.0, 1.265, 0.4217), (0.4343, 1.161, -2.98e-08), (0.0, 1.161, -2.98e-08), (-0.4343, 1.109, -0.2108), (-0.2171, 1.057, -0.4217), (0.2171, 1.265, 0.4217), (0.4343, 1.109, -0.2108), (-0.4343, 1.213, 0.2108), (0.2171, 1.057, -0.4217), (-0.2171, 1.265, 0.4217), (0.4343, 1.213, 0.2108), (-0.7399, 2.009, 0.1761), (0.0, 1.109, -0.2108), (0.0, 1.213, 0.2108), (-0.2171, 1.213, 0.2108), (-0.2171, 1.109, -0.2108), (0.2171, 1.109, -0.2108), (0.2171, 1.213, 0.2108), (0.7681, 1.647, 0.1714), (0.7681, 1.605, -2.423e-08), (0.5072, 1.615, 0.2108), (0.5072, 1.563, -2.98e-08), (0.7681, 1.563, -0.1714), (0.5072, 1.512, -0.2108), (0.7243, 1.512, -0.2108), (0.7243, 1.615, 0.2108), (-0.7399, 1.672, 0.1714), (-0.7399, 1.629, -2.423e-08), (-0.479, 1.593, -2.98e-08), (-0.479, 1.645, 0.2108), (-0.7399, 1.587, -0.1714), (-0.479, 1.541, -0.2108), (-0.6961, 1.645, 0.2108), (-0.6961, 1.541, -0.2108), (-0.7399, 1.997, 9.799e-09), (-0.479, 2.013, 1.205e-08), (-0.479, 2.027, 0.2167), (-0.7399, 1.985, -0.1761), (-0.479, 1.998, -0.2167), (-0.6961, 2.027, 0.2167), (-0.6961, 1.998, -0.2167), (-0.006861, 2.523, 0.2216), (-0.01718, 2.521, 0.004726), (-0.01813, 2.4, 0.007174), (-0.01907, 2.305, 0.009623), (-0.008755, 2.306, 0.2265), (-0.0275, 2.519, -0.2121), (-0.02939, 2.303, -0.2073), (-0.007808, 2.401, 0.224), (-0.02844, 2.398, -0.2097), (0.7681, 1.976, 0.1761), (0.7681, 1.964, -2.386e-08), (0.5072, 1.987, 0.2167), (0.5072, 1.973, -2.935e-08), (0.7681, 1.952, -0.1761), (0.5072, 1.958, -0.2167), (0.7243, 1.958, -0.2167), (0.7243, 1.987, 0.2167), (-0.006901, 2.527, 0.2179), (-0.01672, 2.523, 0.001097), (-0.005361, 2.273, 0.2315), (-0.01519, 2.269, 0.01473), (-0.02655, 2.52, -0.2157), (-0.02501, 2.266, -0.2021), (-0.02578, 2.38, -0.2089), (-0.006131, 2.387, 0.2247), (1.0, 0.1374, -2.535), (-1.0, 0.1374, -2.535), (0.4343, 0.1374, -0.4343), (-0.4343, 0.1374, -0.4343), (0.4603, 0.6285, -2.117), (-0.4603, 0.6285, -2.117), (0.4222, 0.7082, -1.806), (-0.4222, 0.7082, -1.806), (0.2497, 0.7082, -1.806), (0.2493, 0.6285, -2.117), (0.4222, 0.9134, -1.806), (0.4603, 0.8337, -2.117), (0.2497, 0.9134, -1.806), (0.2493, 0.8337, -2.117), (-0.2511, 0.6285, -2.117), (-0.2741, 0.7082, -1.806), (-0.2511, 0.8476, -2.117), (-0.4603, 0.8476, -2.117), (-0.2741, 0.9273, -1.806), (-0.4222, 0.9273, -1.806)], [], [(0, 1, 8, 85), (3, 7, 15, 23, 18, 27, 12), (84, 11, 5, 4), (4, 5, 1, 0), (85, 84, 4, 0), (11, 8, 1, 5), (3, 87, 85, 8), (9, 2, 91, 89), (7, 3, 8, 11), (86, 7, 11, 84), (35, 23, 15, 28), (87, 3, 12, 25, 16, 21, 13), (7, 86, 14, 24, 19, 28, 15), (86, 87, 13, 22, 17, 26, 14), (31, 35, 43, 38), (16, 25, 44, 45), (32, 27, 18, 31), (30, 33, 51, 49), (21, 16, 45, 48), (25, 12, 27, 32), (22, 33, 30, 17), (13, 21, 33, 22), (25, 32, 50, 44), (26, 34, 24, 14), (17, 30, 34, 26), (24, 34, 42, 40), (35, 28, 36, 43), (28, 19, 37, 36), (31, 18, 23, 35), (19, 24, 40, 37), (34, 30, 41, 42), (20, 31, 38, 39), (30, 20, 39, 41), (44, 50, 57, 29), (49, 51, 58, 56), (45, 44, 29, 52), (47, 46, 53, 54), (32, 31, 47, 50), (31, 20, 46, 47), (20, 30, 49, 46), (33, 21, 48, 51), (55, 52, 60, 64), (53, 56, 65, 62), (29, 57, 66, 59), (56, 58, 67, 65), (46, 49, 56, 53), (48, 45, 52, 55), (51, 48, 55, 58), (50, 47, 54, 57), (67, 61, 62, 65), (61, 66, 63, 62), (60, 59, 66, 61), (64, 60, 61, 67), (58, 55, 64, 67), (57, 54, 63, 66), (54, 53, 62, 63), (52, 29, 59, 60), (36, 37, 69, 68), (75, 68, 76, 83), (38, 43, 75, 70), (42, 41, 73, 74), (41, 39, 71, 73), (39, 38, 70, 71), (43, 36, 68, 75), (40, 42, 74, 72), (37, 40, 72, 69), (77, 80, 82, 81, 79, 78, 83, 76), (72, 74, 82, 80), (69, 72, 80, 77), (68, 69, 77, 76), (70, 75, 83, 78), (74, 73, 81, 82), (73, 71, 79, 81), (71, 70, 78, 79), (9, 10, 84, 85), (6, 2, 87, 86), (2, 9, 85, 87), (10, 6, 86, 84), (99, 98, 100, 102), (10, 9, 89, 98, 93, 88), (6, 10, 88, 90), (2, 6, 90, 92, 99, 91), (90, 88, 95, 94), (97, 96, 94, 95), (93, 92, 96, 97), (92, 90, 94, 96), (88, 93, 97, 95), (98, 99, 92, 93), (103, 102, 100, 101), (89, 91, 103, 101), (98, 89, 101, 100), (91, 99, 102, 103)])
_uv = me_cube_001.uv_layers.new(name='UVMap')
_uv.uv.foreach_set('vector', [0.375, 0.0, 0.625, 0.0, 0.625, 0.25, 0.375, 0.25, 0.5543, 0.3207, 0.5543, 0.4293, 0.5543, 0.4293, 0.5543, 0.4021, 0.5543, 0.375, 0.5543, 0.3479, 0.5543, 0.3207, 0.375, 0.5, 0.625, 0.5, 0.625, 0.75, 0.375, 0.75, 0.375, 0.75, 0.625, 0.75, 0.625, 1.0, 0.375, 1.0, 0.125, 0.5, 0.375, 0.5, 0.375, 0.75, 0.125, 0.75, 0.625, 0.5, 0.875, 0.5, 0.875, 0.75, 0.625, 0.75, 0.5543, 0.3207, 0.4457, 0.3207, 0.375, 0.25, 0.625, 0.25, 0.3889, 0.3175, 0.4318, 0.3603, 0.4318, 0.3603, 0.3889, 0.3175, 0.5543, 0.4293, 0.5543, 0.3207, 0.625, 0.25, 0.625, 0.5, 0.4457, 0.4293, 0.5543, 0.4293, 0.625, 0.5, 0.375, 0.5, 0.5271, 0.4021, 0.5543, 0.4021, 0.5543, 0.4293, 0.5271, 0.4293, 0.4457, 0.3207, 0.5543, 0.3207, 0.5543, 0.3207, 0.5271, 0.3207, 0.5, 0.3207, 0.4729, 0.3207, 0.4457, 0.3207, 0.5543, 0.4293, 0.4457, 0.4293, 0.4457, 0.4293, 0.4729, 0.4293, 0.5, 0.4293, 0.5271, 0.4293, 0.5543, 0.4293, 0.4457, 0.4293, 0.4457, 0.3207, 0.4457, 0.3207, 0.4457, 0.3479, 0.4457, 0.375, 0.4457, 0.4021, 0.4457, 0.4293, 0.5271, 0.375, 0.5271, 0.4021, 0.5271, 0.4021, 0.5271, 0.375, 0.5, 0.3207, 0.5271, 0.3207, 0.5271, 0.3207, 0.5, 0.3207, 0.5271, 0.3479, 0.5543, 0.3479, 0.5543, 0.375, 0.5271, 0.375, 0.4729, 0.375, 0.4729, 0.3479, 0.4729, 0.3479, 0.4729, 0.375, 0.4729, 0.3207, 0.5, 0.3207, 0.5, 0.3207, 0.4729, 0.3207, 0.5271, 0.3207, 0.5543, 0.3207, 0.5543, 0.3479, 0.5271, 0.3479, 0.4457, 0.3479, 0.4729, 0.3479, 0.4729, 0.375, 0.4457, 0.375, 0.4457, 0.3207, 0.4729, 0.3207, 0.4729, 0.3479, 0.4457, 0.3479, 0.5271, 0.3207, 0.5271, 0.3479, 0.5271, 0.3479, 0.5271, 0.3207, 0.4457, 0.4021, 0.4729, 0.4021, 0.4729, 0.4293, 0.4457, 0.4293, 0.4457, 0.375, 0.4729, 0.375, 0.4729, 0.4021, 0.4457, 0.4021, 0.4729, 0.4293, 0.4729, 0.4021, 0.4729, 0.4021, 0.4729, 0.4293, 0.5271, 0.4021, 0.5271, 0.4293, 0.5271, 0.4293, 0.5271, 0.4021, 0.5271, 0.4293, 0.5, 0.4293, 0.5, 0.4293, 0.5271, 0.4293, 0.5271, 0.375, 0.5543, 0.375, 0.5543, 0.4021, 0.5271, 0.4021, 0.5, 0.4293, 0.4729, 0.4293, 0.4729, 0.4293, 0.5, 0.4293, 0.4729, 0.4021, 0.4729, 0.375, 0.4729, 0.375, 0.4729, 0.4021, 0.5, 0.375, 0.5271, 0.375, 0.5271, 0.375, 0.5, 0.375, 0.4729, 0.375, 0.5, 0.375, 0.5, 0.375, 0.4729, 0.375, 0.5271, 0.3207, 0.5271, 0.3479, 0.5271, 0.3479, 0.5271, 0.3207, 0.4729, 0.375, 0.4729, 0.3479, 0.4729, 0.3479, 0.4729, 0.375, 0.5, 0.3207, 0.5271, 0.3207, 0.5271, 0.3207, 0.5, 0.3207, 0.5271, 0.375, 0.5, 0.375, 0.5, 0.375, 0.5271, 0.375, 0.5271, 0.3479, 0.5271, 0.375, 0.5271, 0.375, 0.5271, 0.3479, 0.5271, 0.375, 0.5, 0.375, 0.5, 0.375, 0.5271, 0.375, 0.5, 0.375, 0.4729, 0.375, 0.4729, 0.375, 0.5, 0.375, 0.4729, 0.3479, 0.4729, 0.3207, 0.4729, 0.3207, 0.4729, 0.3479, 0.4729, 0.3207, 0.5, 0.3207, 0.5, 0.3207, 0.4729, 0.3207, 0.5, 0.375, 0.4729, 0.375, 0.4729, 0.375, 0.5, 0.375, 0.5271, 0.3207, 0.5271, 0.3479, 0.5271, 0.3479, 0.5271, 0.3207, 0.4729, 0.375, 0.4729, 0.3479, 0.4729, 0.3479, 0.4729, 0.375, 0.5, 0.375, 0.4729, 0.375, 0.4729, 0.375, 0.5, 0.375, 0.4729, 0.3207, 0.5, 0.3207, 0.5, 0.3207, 0.4729, 0.3207, 0.4729, 0.3479, 0.4729, 0.3207, 0.4729, 0.3207, 0.4729, 0.3479, 0.5271, 0.3479, 0.5271, 0.375, 0.5271, 0.375, 0.5271, 0.3479, 0.4729, 0.3479, 0.5, 0.3479, 0.5, 0.375, 0.4729, 0.375, 0.5, 0.3479, 0.5271, 0.3479, 0.5271, 0.375, 0.5, 0.375, 0.5, 0.3207, 0.5271, 0.3207, 0.5271, 0.3479, 0.5, 0.3479, 0.4729, 0.3207, 0.5, 0.3207, 0.5, 0.3479, 0.4729, 0.3479, 0.4729, 0.3479, 0.4729, 0.3207, 0.4729, 0.3207, 0.4729, 0.3479, 0.5271, 0.3479, 0.5271, 0.375, 0.5271, 0.375, 0.5271, 0.3479, 0.5271, 0.375, 0.5, 0.375, 0.5, 0.375, 0.5271, 0.375, 0.5, 0.3207, 0.5271, 0.3207, 0.5271, 0.3207, 0.5, 0.3207, 0.5271, 0.4293, 0.5, 0.4293, 0.5, 0.4293, 0.5271, 0.4293, 0.5271, 0.4021, 0.5271, 0.4293, 0.5271, 0.4293, 0.5271, 0.4021, 0.5271, 0.375, 0.5271, 0.4021, 0.5271, 0.4021, 0.5271, 0.375, 0.4729, 0.4021, 0.4729, 0.375, 0.4729, 0.375, 0.4729, 0.4021, 0.4729, 0.375, 0.5, 0.375, 0.5, 0.375, 0.4729, 0.375, 0.5, 0.375, 0.5271, 0.375, 0.5271, 0.375, 0.5, 0.375, 0.5271, 0.4021, 0.5271, 0.4293, 0.5271, 0.4293, 0.5271, 0.4021, 0.4729, 0.4293, 0.4729, 0.4021, 0.4729, 0.4021, 0.4729, 0.4293, 0.5, 0.4293, 0.4729, 0.4293, 0.4729, 0.4293, 0.5, 0.4293, 0.5, 0.4293, 0.4729, 0.4293, 0.4729, 0.4021, 0.4729, 0.375, 0.5, 0.375, 0.5271, 0.375, 0.5271, 0.4021, 0.5271, 0.4293, 0.4729, 0.4293, 0.4729, 0.4021, 0.4729, 0.4021, 0.4729, 0.4293, 0.5, 0.4293, 0.4729, 0.4293, 0.4729, 0.4293, 0.5, 0.4293, 0.5271, 0.4293, 0.5, 0.4293, 0.5, 0.4293, 0.5271, 0.4293, 0.5271, 0.375, 0.5271, 0.4021, 0.5271, 0.4021, 0.5271, 0.375, 0.4729, 0.4021, 0.4729, 0.375, 0.4729, 0.375, 0.4729, 0.4021, 0.4729, 0.375, 0.5, 0.375, 0.5, 0.375, 0.4729, 0.375, 0.5, 0.375, 0.5271, 0.375, 0.5271, 0.375, 0.5, 0.375, 0.3889, 0.3175, 0.3889, 0.4325, 0.375, 0.5, 0.375, 0.25, 0.4318, 0.3897, 0.4318, 0.3603, 0.4457, 0.3207, 0.4457, 0.4293, 0.4318, 0.3603, 0.3889, 0.3175, 0.375, 0.25, 0.4457, 0.3207, 0.3889, 0.4325, 0.4318, 0.3897, 0.4457, 0.4293, 0.375, 0.5, 0.4318, 0.3655, 0.3889, 0.3436, 0.3889, 0.3436, 0.4318, 0.3655, 0.3889, 0.4325, 0.3889, 0.3175, 0.3889, 0.3175, 0.3889, 0.3436, 0.3889, 0.4062, 0.3889, 0.4325, 0.4318, 0.3897, 0.3889, 0.4325, 0.3889, 0.4325, 0.4318, 0.3897, 0.4318, 0.3603, 0.4318, 0.3897, 0.4318, 0.3897, 0.4318, 0.3837, 0.4318, 0.3655, 0.4318, 0.3603, 0.4318, 0.3897, 0.3889, 0.4325, 0.3889, 0.4325, 0.4318, 0.3897, 0.3889, 0.4062, 0.4318, 0.3837, 0.4318, 0.3897, 0.3889, 0.4325, 0.3889, 0.4062, 0.4318, 0.3837, 0.4318, 0.3837, 0.3889, 0.4062, 0.4318, 0.3837, 0.4318, 0.3897, 0.4318, 0.3897, 0.4318, 0.3837, 0.3889, 0.4325, 0.3889, 0.4062, 0.3889, 0.4062, 0.3889, 0.4325, 0.3889, 0.3436, 0.4318, 0.3655, 0.4318, 0.3837, 0.3889, 0.4062, 0.4318, 0.3603, 0.4318, 0.3655, 0.3889, 0.3436, 0.3889, 0.3175, 0.3889, 0.3175, 0.4318, 0.3603, 0.4318, 0.3603, 0.3889, 0.3175, 0.3889, 0.3436, 0.3889, 0.3175, 0.3889, 0.3175, 0.3889, 0.3436, 0.4318, 0.3603, 0.4318, 0.3655, 0.4318, 0.3655, 0.4318, 0.3603])
me_cube_001.materials.append(mat_metal)
me_cube_001.update()

# ---- objects
ob_empty = bpy.data.objects.new('Empty', None)
ob_torch_handle = bpy.data.objects.new('Torch Handle', me_cylinder)
ob_torch_coal = bpy.data.objects.new('Torch Coal', me_icosphere)
ob_torch_holder = bpy.data.objects.new('Torch Holder', me_cube_001)

# ---- transforms, parenting, visibility, modifiers, constraints
ob_empty.location = (-8.212, 0.0, 0.0)
ob_empty.rotation_euler = (1.727, -0.01581, 1.317)
ob_empty.empty_display_type = 'IMAGE'
ob_empty.empty_display_size = 9.997
ob_empty.empty_image_offset = (-0.5717, 0.3995)
ob_torch_handle.location = (3.725e-09, -0.2462, 3.338)
ob_torch_handle.rotation_euler = (-0.3147, -0.0, 0.0)
ob_torch_coal.location = (-0.00989, 1.129, 8.133)
ob_torch_coal.rotation_euler = (-0.06263, -0.001897, 0.08654)
ob_torch_coal.scale = (1.292, 1.292, 1.576)
ob_torch_holder.location = (0.0, -2.624, 2.411)
ob_torch_holder.scale = (1.233, 1.233, 1.233)

# ---- collection membership
col_collection.objects.link(ob_empty)
col_collection.objects.link(ob_torch_handle)
col_collection.objects.link(ob_torch_coal)
col_collection.objects.link(ob_torch_holder)

# ---- scene / render settings (as saved in the file)
scene.frame_start = 1; scene.frame_end = 250; scene.frame_set(1)
scene.render.engine = 'BLENDER_EEVEE_NEXT'
scene.cycles.sampling_pattern = 'TABULATED_SOBOL'
scene.eevee.ray_tracing_options.trace_max_roughness = 0.0
bpy.context.view_layer.update()

# ---- added for rendering (the .blend has no active camera and no usable light): camera, sun
cam_auto = bpy.data.cameras.new('AutoCamera')
cam_auto.lens = 50.0
cam_auto.sensor_width = 36.0
cam_auto.clip_end = 1000.0
ob_auto_camera = bpy.data.objects.new('AutoCamera', cam_auto)
scene.collection.objects.link(ob_auto_camera)
ob_auto_camera.location = (11.1404, -13.5851, 13.1716)
ob_auto_camera.rotation_euler = (1.09748, -7.21219e-08, 0.694738)
scene.camera = ob_auto_camera
light_auto_sun = bpy.data.lights.new('AutoSun', 'SUN')
light_auto_sun.energy = 3.0
light_auto_sun.angle = 0.0523599
ob_auto_sun = bpy.data.objects.new('AutoSun', light_auto_sun)
scene.collection.objects.link(ob_auto_sun)
ob_auto_sun.rotation_euler = (0.872665, 0.174533, 0.523599)
bpy.context.view_layer.update()
